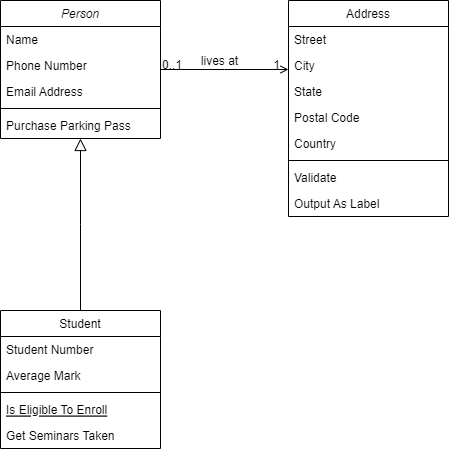

The diagram above was exported from draw.io. Its source (the exported page's mxGraphModel, read from the mxfile embedded in the PNG):
<mxGraphModel dx="1050" dy="574" grid="1" gridSize="10" guides="1" tooltips="1" connect="1" arrows="1" fold="1" page="1" pageScale="1" pageWidth="827" pageHeight="1169" math="0" shadow="0">
  <root>
    <mxCell id="WIyWlLk6GJQsqaUBKTNV-0" />
    <mxCell id="WIyWlLk6GJQsqaUBKTNV-1" parent="WIyWlLk6GJQsqaUBKTNV-0" />
    <mxCell id="zkfFHV4jXpPFQw0GAbJ--0" value="Person" style="swimlane;fontStyle=2;align=center;verticalAlign=top;childLayout=stackLayout;horizontal=1;startSize=26;horizontalStack=0;resizeParent=1;resizeLast=0;collapsible=1;marginBottom=0;rounded=0;shadow=0;strokeWidth=1;" parent="WIyWlLk6GJQsqaUBKTNV-1" vertex="1">
      <mxGeometry x="220" y="120" width="160" height="138" as="geometry">
        <mxRectangle x="230" y="140" width="160" height="26" as="alternateBounds" />
      </mxGeometry>
    </mxCell>
    <mxCell id="zkfFHV4jXpPFQw0GAbJ--1" value="Name" style="text;align=left;verticalAlign=top;spacingLeft=4;spacingRight=4;overflow=hidden;rotatable=0;points=[[0,0.5],[1,0.5]];portConstraint=eastwest;" parent="zkfFHV4jXpPFQw0GAbJ--0" vertex="1">
      <mxGeometry y="26" width="160" height="26" as="geometry" />
    </mxCell>
    <mxCell id="zkfFHV4jXpPFQw0GAbJ--2" value="Phone Number" style="text;align=left;verticalAlign=top;spacingLeft=4;spacingRight=4;overflow=hidden;rotatable=0;points=[[0,0.5],[1,0.5]];portConstraint=eastwest;rounded=0;shadow=0;html=0;" parent="zkfFHV4jXpPFQw0GAbJ--0" vertex="1">
      <mxGeometry y="52" width="160" height="26" as="geometry" />
    </mxCell>
    <mxCell id="zkfFHV4jXpPFQw0GAbJ--3" value="Email Address" style="text;align=left;verticalAlign=top;spacingLeft=4;spacingRight=4;overflow=hidden;rotatable=0;points=[[0,0.5],[1,0.5]];portConstraint=eastwest;rounded=0;shadow=0;html=0;" parent="zkfFHV4jXpPFQw0GAbJ--0" vertex="1">
      <mxGeometry y="78" width="160" height="26" as="geometry" />
    </mxCell>
    <mxCell id="zkfFHV4jXpPFQw0GAbJ--4" value="" style="line;html=1;strokeWidth=1;align=left;verticalAlign=middle;spacingTop=-1;spacingLeft=3;spacingRight=3;rotatable=0;labelPosition=right;points=[];portConstraint=eastwest;" parent="zkfFHV4jXpPFQw0GAbJ--0" vertex="1">
      <mxGeometry y="104" width="160" height="8" as="geometry" />
    </mxCell>
    <mxCell id="zkfFHV4jXpPFQw0GAbJ--5" value="Purchase Parking Pass" style="text;align=left;verticalAlign=top;spacingLeft=4;spacingRight=4;overflow=hidden;rotatable=0;points=[[0,0.5],[1,0.5]];portConstraint=eastwest;" parent="zkfFHV4jXpPFQw0GAbJ--0" vertex="1">
      <mxGeometry y="112" width="160" height="26" as="geometry" />
    </mxCell>
    <mxCell id="zkfFHV4jXpPFQw0GAbJ--6" value="Student" style="swimlane;fontStyle=0;align=center;verticalAlign=top;childLayout=stackLayout;horizontal=1;startSize=26;horizontalStack=0;resizeParent=1;resizeLast=0;collapsible=1;marginBottom=0;rounded=0;shadow=0;strokeWidth=1;" parent="WIyWlLk6GJQsqaUBKTNV-1" vertex="1">
      <mxGeometry x="220" y="430" width="160" height="138" as="geometry">
        <mxRectangle x="130" y="380" width="160" height="26" as="alternateBounds" />
      </mxGeometry>
    </mxCell>
    <mxCell id="zkfFHV4jXpPFQw0GAbJ--7" value="Student Number" style="text;align=left;verticalAlign=top;spacingLeft=4;spacingRight=4;overflow=hidden;rotatable=0;points=[[0,0.5],[1,0.5]];portConstraint=eastwest;" parent="zkfFHV4jXpPFQw0GAbJ--6" vertex="1">
      <mxGeometry y="26" width="160" height="26" as="geometry" />
    </mxCell>
    <mxCell id="zkfFHV4jXpPFQw0GAbJ--8" value="Average Mark" style="text;align=left;verticalAlign=top;spacingLeft=4;spacingRight=4;overflow=hidden;rotatable=0;points=[[0,0.5],[1,0.5]];portConstraint=eastwest;rounded=0;shadow=0;html=0;" parent="zkfFHV4jXpPFQw0GAbJ--6" vertex="1">
      <mxGeometry y="52" width="160" height="26" as="geometry" />
    </mxCell>
    <mxCell id="zkfFHV4jXpPFQw0GAbJ--9" value="" style="line;html=1;strokeWidth=1;align=left;verticalAlign=middle;spacingTop=-1;spacingLeft=3;spacingRight=3;rotatable=0;labelPosition=right;points=[];portConstraint=eastwest;" parent="zkfFHV4jXpPFQw0GAbJ--6" vertex="1">
      <mxGeometry y="78" width="160" height="8" as="geometry" />
    </mxCell>
    <mxCell id="zkfFHV4jXpPFQw0GAbJ--10" value="Is Eligible To Enroll" style="text;align=left;verticalAlign=top;spacingLeft=4;spacingRight=4;overflow=hidden;rotatable=0;points=[[0,0.5],[1,0.5]];portConstraint=eastwest;fontStyle=4" parent="zkfFHV4jXpPFQw0GAbJ--6" vertex="1">
      <mxGeometry y="86" width="160" height="26" as="geometry" />
    </mxCell>
    <mxCell id="zkfFHV4jXpPFQw0GAbJ--11" value="Get Seminars Taken" style="text;align=left;verticalAlign=top;spacingLeft=4;spacingRight=4;overflow=hidden;rotatable=0;points=[[0,0.5],[1,0.5]];portConstraint=eastwest;" parent="zkfFHV4jXpPFQw0GAbJ--6" vertex="1">
      <mxGeometry y="112" width="160" height="26" as="geometry" />
    </mxCell>
    <mxCell id="zkfFHV4jXpPFQw0GAbJ--12" value="" style="endArrow=block;endSize=10;endFill=0;shadow=0;strokeWidth=1;rounded=0;edgeStyle=elbowEdgeStyle;elbow=vertical;" parent="WIyWlLk6GJQsqaUBKTNV-1" source="zkfFHV4jXpPFQw0GAbJ--6" target="zkfFHV4jXpPFQw0GAbJ--0" edge="1">
      <mxGeometry width="160" relative="1" as="geometry">
        <mxPoint x="200" y="203" as="sourcePoint" />
        <mxPoint x="200" y="203" as="targetPoint" />
      </mxGeometry>
    </mxCell>
    <mxCell id="zkfFHV4jXpPFQw0GAbJ--17" value="Address" style="swimlane;fontStyle=0;align=center;verticalAlign=top;childLayout=stackLayout;horizontal=1;startSize=26;horizontalStack=0;resizeParent=1;resizeLast=0;collapsible=1;marginBottom=0;rounded=0;shadow=0;strokeWidth=1;" parent="WIyWlLk6GJQsqaUBKTNV-1" vertex="1">
      <mxGeometry x="508" y="120" width="160" height="216" as="geometry">
        <mxRectangle x="550" y="140" width="160" height="26" as="alternateBounds" />
      </mxGeometry>
    </mxCell>
    <mxCell id="zkfFHV4jXpPFQw0GAbJ--18" value="Street" style="text;align=left;verticalAlign=top;spacingLeft=4;spacingRight=4;overflow=hidden;rotatable=0;points=[[0,0.5],[1,0.5]];portConstraint=eastwest;" parent="zkfFHV4jXpPFQw0GAbJ--17" vertex="1">
      <mxGeometry y="26" width="160" height="26" as="geometry" />
    </mxCell>
    <mxCell id="zkfFHV4jXpPFQw0GAbJ--19" value="City" style="text;align=left;verticalAlign=top;spacingLeft=4;spacingRight=4;overflow=hidden;rotatable=0;points=[[0,0.5],[1,0.5]];portConstraint=eastwest;rounded=0;shadow=0;html=0;" parent="zkfFHV4jXpPFQw0GAbJ--17" vertex="1">
      <mxGeometry y="52" width="160" height="26" as="geometry" />
    </mxCell>
    <mxCell id="zkfFHV4jXpPFQw0GAbJ--20" value="State" style="text;align=left;verticalAlign=top;spacingLeft=4;spacingRight=4;overflow=hidden;rotatable=0;points=[[0,0.5],[1,0.5]];portConstraint=eastwest;rounded=0;shadow=0;html=0;" parent="zkfFHV4jXpPFQw0GAbJ--17" vertex="1">
      <mxGeometry y="78" width="160" height="26" as="geometry" />
    </mxCell>
    <mxCell id="zkfFHV4jXpPFQw0GAbJ--21" value="Postal Code" style="text;align=left;verticalAlign=top;spacingLeft=4;spacingRight=4;overflow=hidden;rotatable=0;points=[[0,0.5],[1,0.5]];portConstraint=eastwest;rounded=0;shadow=0;html=0;" parent="zkfFHV4jXpPFQw0GAbJ--17" vertex="1">
      <mxGeometry y="104" width="160" height="26" as="geometry" />
    </mxCell>
    <mxCell id="zkfFHV4jXpPFQw0GAbJ--22" value="Country" style="text;align=left;verticalAlign=top;spacingLeft=4;spacingRight=4;overflow=hidden;rotatable=0;points=[[0,0.5],[1,0.5]];portConstraint=eastwest;rounded=0;shadow=0;html=0;" parent="zkfFHV4jXpPFQw0GAbJ--17" vertex="1">
      <mxGeometry y="130" width="160" height="26" as="geometry" />
    </mxCell>
    <mxCell id="zkfFHV4jXpPFQw0GAbJ--23" value="" style="line;html=1;strokeWidth=1;align=left;verticalAlign=middle;spacingTop=-1;spacingLeft=3;spacingRight=3;rotatable=0;labelPosition=right;points=[];portConstraint=eastwest;" parent="zkfFHV4jXpPFQw0GAbJ--17" vertex="1">
      <mxGeometry y="156" width="160" height="8" as="geometry" />
    </mxCell>
    <mxCell id="zkfFHV4jXpPFQw0GAbJ--24" value="Validate" style="text;align=left;verticalAlign=top;spacingLeft=4;spacingRight=4;overflow=hidden;rotatable=0;points=[[0,0.5],[1,0.5]];portConstraint=eastwest;" parent="zkfFHV4jXpPFQw0GAbJ--17" vertex="1">
      <mxGeometry y="164" width="160" height="26" as="geometry" />
    </mxCell>
    <mxCell id="zkfFHV4jXpPFQw0GAbJ--25" value="Output As Label" style="text;align=left;verticalAlign=top;spacingLeft=4;spacingRight=4;overflow=hidden;rotatable=0;points=[[0,0.5],[1,0.5]];portConstraint=eastwest;" parent="zkfFHV4jXpPFQw0GAbJ--17" vertex="1">
      <mxGeometry y="190" width="160" height="26" as="geometry" />
    </mxCell>
    <mxCell id="zkfFHV4jXpPFQw0GAbJ--26" value="" style="endArrow=open;shadow=0;strokeWidth=1;rounded=0;endFill=1;edgeStyle=elbowEdgeStyle;elbow=vertical;" parent="WIyWlLk6GJQsqaUBKTNV-1" source="zkfFHV4jXpPFQw0GAbJ--0" target="zkfFHV4jXpPFQw0GAbJ--17" edge="1">
      <mxGeometry x="0.5" y="41" relative="1" as="geometry">
        <mxPoint x="380" y="192" as="sourcePoint" />
        <mxPoint x="540" y="192" as="targetPoint" />
        <mxPoint x="-40" y="32" as="offset" />
      </mxGeometry>
    </mxCell>
    <mxCell id="zkfFHV4jXpPFQw0GAbJ--27" value="0..1" style="resizable=0;align=left;verticalAlign=bottom;labelBackgroundColor=none;fontSize=12;" parent="zkfFHV4jXpPFQw0GAbJ--26" connectable="0" vertex="1">
      <mxGeometry x="-1" relative="1" as="geometry">
        <mxPoint y="4" as="offset" />
      </mxGeometry>
    </mxCell>
    <mxCell id="zkfFHV4jXpPFQw0GAbJ--28" value="1" style="resizable=0;align=right;verticalAlign=bottom;labelBackgroundColor=none;fontSize=12;" parent="zkfFHV4jXpPFQw0GAbJ--26" connectable="0" vertex="1">
      <mxGeometry x="1" relative="1" as="geometry">
        <mxPoint x="-7" y="4" as="offset" />
      </mxGeometry>
    </mxCell>
    <mxCell id="zkfFHV4jXpPFQw0GAbJ--29" value="lives at" style="text;html=1;resizable=0;points=[];;align=center;verticalAlign=middle;labelBackgroundColor=none;rounded=0;shadow=0;strokeWidth=1;fontSize=12;" parent="zkfFHV4jXpPFQw0GAbJ--26" vertex="1" connectable="0">
      <mxGeometry x="0.5" y="49" relative="1" as="geometry">
        <mxPoint x="-38" y="40" as="offset" />
      </mxGeometry>
    </mxCell>
  </root>
</mxGraphModel>